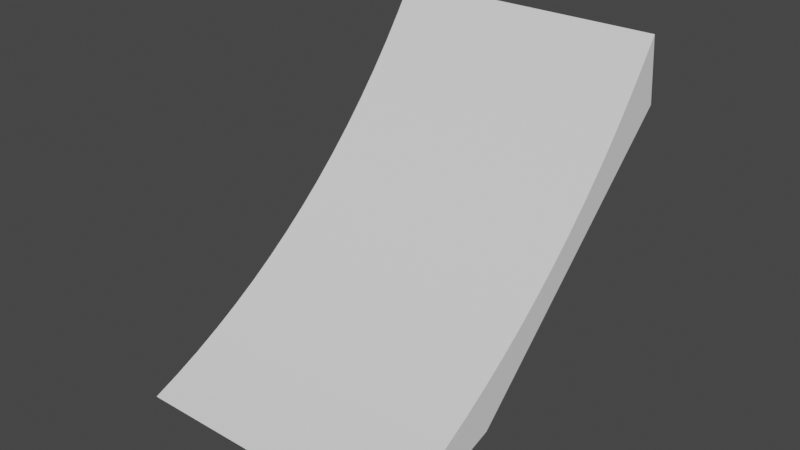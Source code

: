 # Source: Ramp1.blend  (saved by Blender 3.2.14; exported with 4.5.12 LTS)
import bpy
from mathutils import Matrix  # noqa: F401  (used for matrix-valued properties, if any)

bpy.ops.wm.read_factory_settings(use_empty=True)
scene = bpy.context.scene
scene.name = 'Scene'

# ---- collections
col_collection = bpy.data.collections.new('Collection'); scene.collection.children.link(col_collection)

# ---- world
world_world = bpy.data.worlds.new('World'); scene.world = world_world
world_world.use_nodes = True; world_world.node_tree.nodes.clear()
_N = world_world.node_tree.nodes; _L = world_world.node_tree.links
n0 = _N.new('ShaderNodeOutputWorld'); n0.name = 'World Output'; n0.location = (300, 300)
n1 = _N.new('ShaderNodeBackground'); n1.name = 'Background'; n1.location = (10, 300)
n1.inputs[0].default_value = (0.05088, 0.05088, 0.05088, 1.0)
_L.new(n1.outputs[0], n0.inputs[0])
n0.is_active_output = True
world_world.color = (0.05088, 0.05088, 0.05088)
world_world.use_sun_shadow = False
world_world.sun_shadow_jitter_overblur = 0.0

# ---- meshes
me_cube_001 = bpy.data.meshes.new('Cube.001')
me_cube_001.from_pydata([(-1.0, -2.0, -1.0), (-1.0, 1.0, 1.0), (1.0, -2.0, -1.0), (1.0, 1.0, 1.0), (1.0, -0.5, 0.0), (-1.0, -0.5, 0.0), (1.0, 0.25, 0.5), (-1.0, 0.25, 0.5), (1.0, 0.625, 0.75), (-1.0, 0.625, 0.75), (1.0, -0.1278, 0.2482), (-1.0, -0.1278, 0.2482), (1.0, -1.25, -0.5), (-1.0, -1.25, -0.5), (1.0, -1.625, -0.75), (-1.0, -1.625, -0.75), (1.0, -0.875, -0.25), (-1.0, -0.875, -0.25), (1.0, -1.812, -0.875), (-1.0, -1.812, -0.875), (1.0, -1.438, -0.625), (-1.0, -1.438, -0.625), (1.0, -1.062, -0.375), (-1.0, -1.062, -0.375), (1.0, -0.6875, -0.125), (-1.0, -0.6875, -0.125), (1.0, -0.3139, 0.1241), (-1.0, -0.3139, 0.1241), (1.0, 0.06112, 0.3741), (-1.0, 0.06112, 0.3741), (1.0, 0.4375, 0.625), (-1.0, 0.4375, 0.625), (1.0, 0.8125, 0.875), (-1.0, 0.8125, 0.875), (-1.0, 0.9066, 0.587), (-1.0, -1.049, -0.8084), (1.0, -1.049, -0.8084), (1.0, 0.9066, 0.587), (-1.0, -1.472, -0.9783), (1.0, -1.472, -0.9783)], [], [(18, 19, 0, 2), (26, 27, 5, 4), (30, 31, 7, 6), (32, 33, 9, 8), (28, 29, 11, 10), (22, 23, 13, 12), (20, 21, 15, 14), (24, 25, 17, 16), (14, 15, 19, 18), (12, 13, 21, 20), (16, 17, 23, 22), (18, 2, 39, 36, 37, 3, 32, 8, 30, 6, 28, 10, 26, 4, 24, 16, 22, 12, 20, 14), (4, 5, 25, 24), (39, 2, 0, 38), (10, 11, 27, 26), (6, 7, 29, 28), (8, 9, 31, 30), (19, 15, 21, 13, 23, 17, 25, 5, 27, 11, 29, 7, 31, 9, 33, 1, 34, 35, 38, 0), (3, 1, 33, 32), (36, 35, 34, 37), (37, 34, 1, 3), (36, 39, 38, 35)])
_uv = me_cube_001.uv_layers.new(name='UVMap')
_uv.uv.foreach_set('vector', [0.03906, 0.03125, 0.03906, 0.01562, 0.0, 0.0, 0.0, 0.0, 0.3513, 0.281, 0.3513, 0.1405, 0.3125, 0.125, 0.3125, 0.25, 0.5078, 0.4063, 0.5078, 0.2031, 0.4688, 0.1875, 0.4688, 0.375, 0.5859, 0.4688, 0.5859, 0.2344, 0.5469, 0.2188, 0.5469, 0.4375, 0.4294, 0.3435, 0.4294, 0.1718, 0.3901, 0.156, 0.3901, 0.312, 0.1953, 0.1562, 0.1953, 0.07812, 0.1562, 0.0625, 0.1562, 0.125, 0.1172, 0.09375, 0.1172, 0.04688, 0.07812, 0.03125, 0.07812, 0.0625, 0.2734, 0.2188, 0.2734, 0.1094, 0.2344, 0.09375, 0.2344, 0.1875, 0.07812, 0.0625, 0.07812, 0.03125, 0.03906, 0.01562, 0.03906, 0.03125, 0.1562, 0.125, 0.1562, 0.0625, 0.1172, 0.04688, 0.1172, 0.09375, 0.2344, 0.1875, 0.2344, 0.09375, 0.1953, 0.07812, 0.1953, 0.1562, 0.03906, 0.03125, 0.0, 0.0, 0.0, 0.0, 0.0, 0.0, 0.4839, 0.3871, 0.625, 0.5, 0.5859, 0.4688, 0.5469, 0.4375, 0.5078, 0.4063, 0.4688, 0.375, 0.4294, 0.3435, 0.3901, 0.312, 0.3513, 0.281, 0.3125, 0.25, 0.2734, 0.2188, 0.2344, 0.1875, 0.1953, 0.1562, 0.1562, 0.125, 0.1172, 0.09375, 0.07812, 0.0625, 0.3125, 0.25, 0.3125, 0.125, 0.2734, 0.1094, 0.2734, 0.2188, 0.0, 0.0, 0.0, 0.0, 0.0, 0.0, 0.0, 0.0, 0.3901, 0.312, 0.3901, 0.156, 0.3513, 0.1405, 0.3513, 0.281, 0.4688, 0.375, 0.4688, 0.1875, 0.4294, 0.1718, 0.4294, 0.3435, 0.5469, 0.4375, 0.5469, 0.2188, 0.5078, 0.2031, 0.5078, 0.4063, 0.03906, 0.01562, 0.07812, 0.03125, 0.1172, 0.04688, 0.1562, 0.0625, 0.1953, 0.07812, 0.2344, 0.09375, 0.2734, 0.1094, 0.3125, 0.125, 0.3513, 0.1405, 0.3901, 0.156, 0.4294, 0.1718, 0.4688, 0.1875, 0.5078, 0.2031, 0.5469, 0.2188, 0.5859, 0.2344, 0.625, 0.25, 0.4839, 0.1935, 0.0, 0.0, 0.0, 0.0, 0.0, 0.0, 0.625, 0.5, 0.625, 0.25, 0.5859, 0.2344, 0.5859, 0.4688, 0.0, 0.0, 0.0, 0.0, 0.4839, 0.1935, 0.4839, 0.3871, 0.4839, 0.3871, 0.4839, 0.1935, 0.625, 0.25, 0.625, 0.5, 0.0, 0.0, 0.0, 0.0, 0.0, 0.0, 0.0, 0.0])
me_cube_001.update()

# ---- objects
ob_cube = bpy.data.objects.new('Cube', me_cube_001)
ob_empty = bpy.data.objects.new('Empty', None)

# ---- transforms, parenting, visibility, modifiers, constraints
ob_cube.location = (0.0, 0.0, 1.0)
ob_cube.rotation_euler = (0.1571, 0.0, 0.0)
_m = ob_cube.modifiers.new('SimpleDeform', 'SIMPLE_DEFORM')
_m.deform_method = 'BEND'
_m.factor = -0.3578
_m.angle = -0.3578
ob_empty.location = (0.0, 0.0, 0.0)

# ---- collection membership
col_collection.objects.link(ob_cube)
col_collection.objects.link(ob_empty)

# ---- scene / render settings (as saved in the file)
scene.frame_start = 1; scene.frame_end = 250; scene.frame_set(1)
scene.render.engine = 'BLENDER_EEVEE_NEXT'
scene.cycles.sampling_pattern = 'TABULATED_SOBOL'
scene.cycles.use_light_tree = False
scene.view_settings.view_transform = 'Filmic'
bpy.context.view_layer.update()

# ---- added for rendering (the .blend has no active camera and no usable light): camera, sun
cam_auto = bpy.data.cameras.new('AutoCamera')
cam_auto.lens = 50.0
cam_auto.sensor_width = 36.0
cam_auto.clip_end = 1000.0
ob_auto_camera = bpy.data.objects.new('AutoCamera', cam_auto)
scene.collection.objects.link(ob_auto_camera)
ob_auto_camera.location = (4.1101, -5.54183, 4.42212)
ob_auto_camera.rotation_euler = (1.09748, -7.21219e-08, 0.694738)
scene.camera = ob_auto_camera
light_auto_sun = bpy.data.lights.new('AutoSun', 'SUN')
light_auto_sun.energy = 3.0
light_auto_sun.angle = 0.0523599
ob_auto_sun = bpy.data.objects.new('AutoSun', light_auto_sun)
scene.collection.objects.link(ob_auto_sun)
ob_auto_sun.rotation_euler = (0.872665, 0.174533, 0.523599)
bpy.context.view_layer.update()
